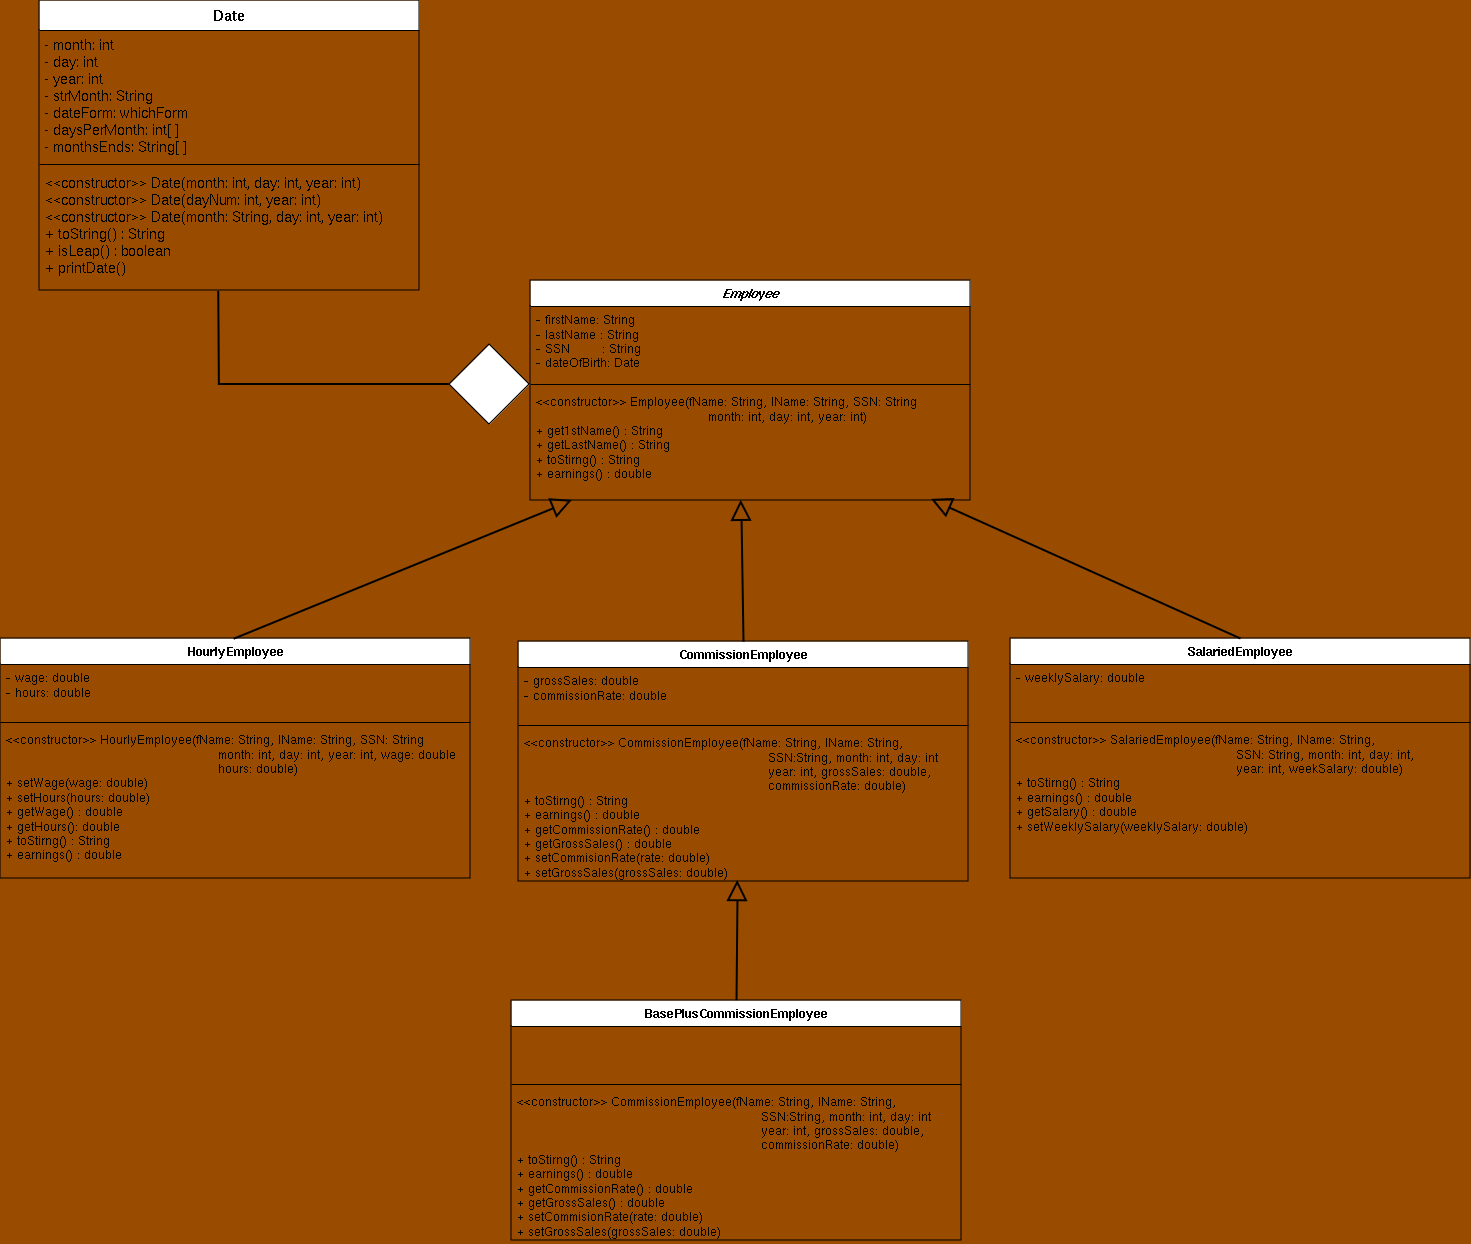

The diagram above was exported from draw.io. Its source (the exported page's mxGraphModel, read from the mxfile embedded in the PNG):
<mxGraphModel dx="1765" dy="596" grid="1" gridSize="10" guides="1" tooltips="1" connect="1" arrows="1" fold="1" page="1" pageScale="1" pageWidth="850" pageHeight="1100" background="#994C00" math="0" shadow="0">
  <root>
    <mxCell id="0" />
    <mxCell id="1" parent="0" />
    <mxCell id="SFU_0y95keGFCMp2x8US-1" value="&lt;i&gt;Employee&lt;/i&gt;" style="swimlane;fontStyle=1;align=center;verticalAlign=top;childLayout=stackLayout;horizontal=1;startSize=26;horizontalStack=0;resizeParent=1;resizeParentMax=0;resizeLast=0;collapsible=1;marginBottom=0;whiteSpace=wrap;html=1;swimlaneFillColor=#994C00;" vertex="1" parent="1">
      <mxGeometry x="-160" y="320" width="440" height="220" as="geometry" />
    </mxCell>
    <mxCell id="SFU_0y95keGFCMp2x8US-2" value="&lt;div&gt;- firstName: String&lt;/div&gt;&lt;div&gt;- lastName : String&lt;/div&gt;&lt;div&gt;- SSN&amp;nbsp;&amp;nbsp;&amp;nbsp;&amp;nbsp;&amp;nbsp;&amp;nbsp;&amp;nbsp; : String&lt;br&gt;&lt;/div&gt;&lt;div&gt;- dateOfBirth: Date&lt;br&gt;&lt;/div&gt;" style="text;strokeColor=none;fillColor=none;align=left;verticalAlign=top;spacingLeft=4;spacingRight=4;overflow=hidden;rotatable=0;points=[[0,0.5],[1,0.5]];portConstraint=eastwest;whiteSpace=wrap;html=1;" vertex="1" parent="SFU_0y95keGFCMp2x8US-1">
      <mxGeometry y="26" width="440" height="74" as="geometry" />
    </mxCell>
    <mxCell id="SFU_0y95keGFCMp2x8US-3" value="" style="line;strokeWidth=1;fillColor=none;align=left;verticalAlign=middle;spacingTop=-1;spacingLeft=3;spacingRight=3;rotatable=0;labelPosition=right;points=[];portConstraint=eastwest;strokeColor=inherit;" vertex="1" parent="SFU_0y95keGFCMp2x8US-1">
      <mxGeometry y="100" width="440" height="8" as="geometry" />
    </mxCell>
    <mxCell id="SFU_0y95keGFCMp2x8US-4" value="&lt;div&gt;&amp;lt;&amp;lt;constructor&amp;gt;&amp;gt; Employee(fName: String, lName: String, SSN: String&amp;nbsp;&amp;nbsp; &lt;span style=&quot;white-space: pre;&quot;&gt;&#09;&lt;/span&gt;&amp;nbsp;&amp;nbsp;&amp;nbsp;&amp;nbsp;&amp;nbsp;&amp;nbsp;&amp;nbsp;&amp;nbsp;&amp;nbsp;&amp;nbsp;&amp;nbsp;&amp;nbsp;&amp;nbsp;&amp;nbsp;&amp;nbsp;&amp;nbsp;&amp;nbsp;&amp;nbsp;&amp;nbsp;&amp;nbsp;&amp;nbsp;&amp;nbsp;&amp;nbsp;&amp;nbsp;&amp;nbsp;&amp;nbsp;&amp;nbsp;&amp;nbsp;&amp;nbsp;&amp;nbsp;&amp;nbsp;&amp;nbsp;&amp;nbsp;&amp;nbsp; month: int, day: int, year: int)&lt;/div&gt;&lt;div&gt;+ get1stName() : String&lt;/div&gt;&lt;div&gt;+ getLastName() : String&lt;/div&gt;&lt;div&gt;+ toStirng() : String&lt;/div&gt;&lt;div&gt;+ earnings() : double&lt;br&gt;&lt;/div&gt;" style="text;strokeColor=none;fillColor=none;align=left;verticalAlign=top;spacingLeft=4;spacingRight=4;overflow=hidden;rotatable=0;points=[[0,0.5],[1,0.5]];portConstraint=eastwest;whiteSpace=wrap;html=1;" vertex="1" parent="SFU_0y95keGFCMp2x8US-1">
      <mxGeometry y="108" width="440" height="112" as="geometry" />
    </mxCell>
    <mxCell id="SFU_0y95keGFCMp2x8US-5" value="Date" style="swimlane;fontStyle=1;align=center;verticalAlign=top;childLayout=stackLayout;horizontal=1;startSize=30;horizontalStack=0;resizeParent=1;resizeLast=0;collapsible=1;marginBottom=0;rounded=0;shadow=0;strokeWidth=1;fontSize=15;gradientColor=none;swimlaneFillColor=#994C00;" vertex="1" parent="1">
      <mxGeometry x="-651" y="40" width="380" height="290" as="geometry">
        <mxRectangle x="230" y="140" width="160" height="26" as="alternateBounds" />
      </mxGeometry>
    </mxCell>
    <mxCell id="SFU_0y95keGFCMp2x8US-6" value="- month: int&#10;- day: int&#10;- year: int&#10;- strMonth: String&#10;- dateForm: whichForm&#10;- daysPerMonth: int[ ]&#10;- monthsEnds: String[ ]&#10;" style="text;align=left;verticalAlign=top;spacingLeft=4;spacingRight=4;overflow=hidden;rotatable=0;points=[[0,0.5],[1,0.5]];portConstraint=eastwest;fontSize=14;" vertex="1" parent="SFU_0y95keGFCMp2x8US-5">
      <mxGeometry y="30" width="380" height="130" as="geometry" />
    </mxCell>
    <mxCell id="SFU_0y95keGFCMp2x8US-7" value="" style="line;html=1;strokeWidth=1;align=left;verticalAlign=middle;spacingTop=-1;spacingLeft=3;spacingRight=3;rotatable=0;labelPosition=right;points=[];portConstraint=eastwest;" vertex="1" parent="SFU_0y95keGFCMp2x8US-5">
      <mxGeometry y="160" width="380" height="8" as="geometry" />
    </mxCell>
    <mxCell id="SFU_0y95keGFCMp2x8US-8" value="&lt;&lt;constructor&gt;&gt; Date(month: int, day: int, year: int)&#10;&lt;&lt;constructor&gt;&gt; Date(dayNum: int, year: int)&#10;&lt;&lt;constructor&gt;&gt; Date(month: String, day: int, year: int)&#10;+ toString() : String&#10;+ isLeap() : boolean&#10;+ printDate()&#10;&#10;" style="text;align=left;verticalAlign=top;spacingLeft=4;spacingRight=4;overflow=hidden;rotatable=0;points=[[0,0.5],[1,0.5]];portConstraint=eastwest;fontSize=14;" vertex="1" parent="SFU_0y95keGFCMp2x8US-5">
      <mxGeometry y="168" width="380" height="122" as="geometry" />
    </mxCell>
    <mxCell id="SFU_0y95keGFCMp2x8US-9" value="" style="rhombus;whiteSpace=wrap;html=1;" vertex="1" parent="1">
      <mxGeometry x="-241" y="384" width="80" height="80" as="geometry" />
    </mxCell>
    <mxCell id="SFU_0y95keGFCMp2x8US-10" value="" style="endArrow=none;html=1;rounded=0;entryX=0;entryY=0.5;entryDx=0;entryDy=0;exitX=0.472;exitY=1.01;exitDx=0;exitDy=0;exitPerimeter=0;strokeWidth=2;" edge="1" parent="1" source="SFU_0y95keGFCMp2x8US-8" target="SFU_0y95keGFCMp2x8US-9">
      <mxGeometry width="50" height="50" relative="1" as="geometry">
        <mxPoint x="-330" y="660" as="sourcePoint" />
        <mxPoint x="-280" y="610" as="targetPoint" />
        <Array as="points">
          <mxPoint x="-471" y="424" />
        </Array>
      </mxGeometry>
    </mxCell>
    <mxCell id="SFU_0y95keGFCMp2x8US-11" value="HourlyEmployee" style="swimlane;fontStyle=1;align=center;verticalAlign=top;childLayout=stackLayout;horizontal=1;startSize=26;horizontalStack=0;resizeParent=1;resizeParentMax=0;resizeLast=0;collapsible=1;marginBottom=0;whiteSpace=wrap;html=1;swimlaneFillColor=#994C00;" vertex="1" parent="1">
      <mxGeometry x="-690" y="678" width="470" height="240" as="geometry" />
    </mxCell>
    <mxCell id="SFU_0y95keGFCMp2x8US-12" value="&lt;div&gt;- wage: double&lt;/div&gt;&lt;div&gt;- hours: double&lt;br&gt;&lt;/div&gt;" style="text;strokeColor=none;fillColor=none;align=left;verticalAlign=top;spacingLeft=4;spacingRight=4;overflow=hidden;rotatable=0;points=[[0,0.5],[1,0.5]];portConstraint=eastwest;whiteSpace=wrap;html=1;" vertex="1" parent="SFU_0y95keGFCMp2x8US-11">
      <mxGeometry y="26" width="470" height="54" as="geometry" />
    </mxCell>
    <mxCell id="SFU_0y95keGFCMp2x8US-13" value="" style="line;strokeWidth=1;fillColor=none;align=left;verticalAlign=middle;spacingTop=-1;spacingLeft=3;spacingRight=3;rotatable=0;labelPosition=right;points=[];portConstraint=eastwest;strokeColor=inherit;" vertex="1" parent="SFU_0y95keGFCMp2x8US-11">
      <mxGeometry y="80" width="470" height="8" as="geometry" />
    </mxCell>
    <mxCell id="SFU_0y95keGFCMp2x8US-14" value="&lt;div&gt;&amp;lt;&amp;lt;constructor&amp;gt;&amp;gt; HourlyEmployee(fName: String, lName: String, SSN: String &lt;span style=&quot;white-space: pre;&quot;&gt;&#09;&lt;/span&gt;&amp;nbsp;&amp;nbsp;&amp;nbsp;&amp;nbsp;&amp;nbsp;&amp;nbsp;&amp;nbsp;&amp;nbsp;&amp;nbsp;&amp;nbsp;&amp;nbsp;&amp;nbsp;&amp;nbsp;&amp;nbsp;&amp;nbsp;&amp;nbsp;&amp;nbsp;&amp;nbsp;&amp;nbsp;&amp;nbsp;&amp;nbsp;&amp;nbsp;&amp;nbsp;&amp;nbsp;&amp;nbsp;&amp;nbsp;&amp;nbsp;&amp;nbsp;&amp;nbsp;&amp;nbsp;&amp;nbsp;&amp;nbsp;&amp;nbsp;&amp;nbsp;&amp;nbsp;&amp;nbsp;&amp;nbsp;&amp;nbsp;&amp;nbsp;&amp;nbsp;&amp;nbsp;&amp;nbsp;&amp;nbsp;&amp;nbsp; month: int, day: int, year: int, wage: double&lt;/div&gt;&lt;div&gt;&lt;span style=&quot;white-space: pre;&quot;&gt;&#09;&lt;/span&gt;&lt;span style=&quot;white-space: pre;&quot;&gt;&#09;&lt;/span&gt;&lt;span style=&quot;white-space: pre;&quot;&gt;&#09;&lt;/span&gt;&lt;span style=&quot;white-space: pre;&quot;&gt;&#09;&lt;/span&gt;&lt;span style=&quot;white-space: pre;&quot;&gt;&#09;&lt;/span&gt;&lt;span style=&quot;white-space: pre;&quot;&gt;&#09;&lt;/span&gt;&amp;nbsp;&amp;nbsp;&amp;nbsp;&amp;nbsp; hours: double)&lt;/div&gt;&lt;div&gt;+ setWage(wage: double)&lt;/div&gt;&lt;div&gt;+ setHours(hours: double)&lt;/div&gt;&lt;div&gt;+ getWage() : double&lt;/div&gt;&lt;div&gt;+ getHours(): double&lt;br&gt;&lt;/div&gt;&lt;div&gt;+ toStirng() : String&lt;/div&gt;&lt;div&gt;+ earnings() : double&lt;/div&gt;&lt;div&gt;&lt;br&gt;&lt;/div&gt;" style="text;strokeColor=none;fillColor=none;align=left;verticalAlign=top;spacingLeft=4;spacingRight=4;overflow=hidden;rotatable=0;points=[[0,0.5],[1,0.5]];portConstraint=eastwest;whiteSpace=wrap;html=1;" vertex="1" parent="SFU_0y95keGFCMp2x8US-11">
      <mxGeometry y="88" width="470" height="152" as="geometry" />
    </mxCell>
    <mxCell id="SFU_0y95keGFCMp2x8US-15" value="CommissionEmployee" style="swimlane;fontStyle=1;align=center;verticalAlign=top;childLayout=stackLayout;horizontal=1;startSize=26;horizontalStack=0;resizeParent=1;resizeParentMax=0;resizeLast=0;collapsible=1;marginBottom=0;whiteSpace=wrap;html=1;swimlaneFillColor=#994C00;" vertex="1" parent="1">
      <mxGeometry x="-172" y="681" width="450" height="240" as="geometry" />
    </mxCell>
    <mxCell id="SFU_0y95keGFCMp2x8US-16" value="&lt;div&gt;- grossSales: double&lt;/div&gt;&lt;div&gt;- commissionRate: double&lt;/div&gt;&lt;div&gt;&lt;br&gt;&lt;/div&gt;" style="text;strokeColor=none;fillColor=none;align=left;verticalAlign=top;spacingLeft=4;spacingRight=4;overflow=hidden;rotatable=0;points=[[0,0.5],[1,0.5]];portConstraint=eastwest;whiteSpace=wrap;html=1;" vertex="1" parent="SFU_0y95keGFCMp2x8US-15">
      <mxGeometry y="26" width="450" height="54" as="geometry" />
    </mxCell>
    <mxCell id="SFU_0y95keGFCMp2x8US-17" value="" style="line;strokeWidth=1;fillColor=none;align=left;verticalAlign=middle;spacingTop=-1;spacingLeft=3;spacingRight=3;rotatable=0;labelPosition=right;points=[];portConstraint=eastwest;strokeColor=inherit;" vertex="1" parent="SFU_0y95keGFCMp2x8US-15">
      <mxGeometry y="80" width="450" height="8" as="geometry" />
    </mxCell>
    <mxCell id="SFU_0y95keGFCMp2x8US-18" value="&lt;div&gt;&amp;lt;&amp;lt;constructor&amp;gt;&amp;gt; CommissionEmployee(fName: String, lName: String, &lt;span style=&quot;white-space: pre;&quot;&gt;&#09;&lt;/span&gt;&lt;span style=&quot;white-space: pre;&quot;&gt;&#09;&lt;/span&gt;&lt;span style=&quot;white-space: pre;&quot;&gt;&#09;&lt;/span&gt;&lt;span style=&quot;white-space: pre;&quot;&gt;&#09;&lt;/span&gt;&lt;span style=&quot;white-space: pre;&quot;&gt;&#09;&lt;/span&gt;&lt;span style=&quot;white-space: pre;&quot;&gt;&#09;&lt;/span&gt;&lt;span style=&quot;white-space: pre;&quot;&gt;&#09;&lt;/span&gt;&amp;nbsp;&amp;nbsp;&amp;nbsp;&amp;nbsp; SSN:String, month: int, day:  int&lt;/div&gt;&lt;div&gt;&lt;span style=&quot;white-space: pre;&quot;&gt;&#09;&lt;/span&gt;&lt;span style=&quot;white-space: pre;&quot;&gt;&#09;&lt;/span&gt;&lt;span style=&quot;white-space: pre;&quot;&gt;&#09;&lt;/span&gt;&lt;span style=&quot;white-space: pre;&quot;&gt;&#09;&lt;/span&gt;&lt;span style=&quot;white-space: pre;&quot;&gt;&#09;&lt;/span&gt;&lt;span style=&quot;white-space: pre;&quot;&gt;&#09;&lt;/span&gt;&lt;span style=&quot;white-space: pre;&quot;&gt;&#09;&lt;/span&gt;&amp;nbsp;&amp;nbsp;&amp;nbsp;&amp;nbsp; year: int, grossSales: double,&lt;/div&gt;&lt;div&gt;&lt;span style=&quot;white-space: pre;&quot;&gt;&#09;&lt;/span&gt;&lt;span style=&quot;white-space: pre;&quot;&gt;&#09;&lt;/span&gt;&lt;span style=&quot;white-space: pre;&quot;&gt;&#09;&lt;/span&gt;&lt;span style=&quot;white-space: pre;&quot;&gt;&#09;&lt;/span&gt;&lt;span style=&quot;white-space: pre;&quot;&gt;&#09;&lt;/span&gt;&lt;span style=&quot;white-space: pre;&quot;&gt;&#09;&lt;/span&gt;&lt;span style=&quot;white-space: pre;&quot;&gt;&#09;&lt;/span&gt;&amp;nbsp;&amp;nbsp;&amp;nbsp;&amp;nbsp; commissionRate: double)&lt;/div&gt;&lt;div&gt;+ toStirng() : String&lt;/div&gt;&lt;div&gt;+ earnings() : double&lt;/div&gt;&lt;div&gt;+ getCommissionRate() : double&lt;/div&gt;&lt;div&gt;+ getGrossSales() : double&lt;/div&gt;&lt;div&gt;+ setCommisionRate(rate: double)&lt;/div&gt;&lt;div&gt;+ setGrossSales(grossSales: double)&lt;br&gt;&lt;/div&gt;" style="text;strokeColor=none;fillColor=none;align=left;verticalAlign=top;spacingLeft=4;spacingRight=4;overflow=hidden;rotatable=0;points=[[0,0.5],[1,0.5]];portConstraint=eastwest;whiteSpace=wrap;html=1;" vertex="1" parent="SFU_0y95keGFCMp2x8US-15">
      <mxGeometry y="88" width="450" height="152" as="geometry" />
    </mxCell>
    <mxCell id="SFU_0y95keGFCMp2x8US-19" value="SalariedEmployee" style="swimlane;fontStyle=1;align=center;verticalAlign=top;childLayout=stackLayout;horizontal=1;startSize=26;horizontalStack=0;resizeParent=1;resizeParentMax=0;resizeLast=0;collapsible=1;marginBottom=0;whiteSpace=wrap;html=1;swimlaneFillColor=#994C00;" vertex="1" parent="1">
      <mxGeometry x="320" y="678" width="460" height="240" as="geometry" />
    </mxCell>
    <mxCell id="SFU_0y95keGFCMp2x8US-20" value="- weeklySalary: double" style="text;strokeColor=none;fillColor=none;align=left;verticalAlign=top;spacingLeft=4;spacingRight=4;overflow=hidden;rotatable=0;points=[[0,0.5],[1,0.5]];portConstraint=eastwest;whiteSpace=wrap;html=1;" vertex="1" parent="SFU_0y95keGFCMp2x8US-19">
      <mxGeometry y="26" width="460" height="54" as="geometry" />
    </mxCell>
    <mxCell id="SFU_0y95keGFCMp2x8US-21" value="" style="line;strokeWidth=1;fillColor=none;align=left;verticalAlign=middle;spacingTop=-1;spacingLeft=3;spacingRight=3;rotatable=0;labelPosition=right;points=[];portConstraint=eastwest;strokeColor=inherit;" vertex="1" parent="SFU_0y95keGFCMp2x8US-19">
      <mxGeometry y="80" width="460" height="8" as="geometry" />
    </mxCell>
    <mxCell id="SFU_0y95keGFCMp2x8US-22" value="&lt;div&gt;&amp;lt;&amp;lt;constructor&amp;gt;&amp;gt; SalariedEmployee(fName: String, lName: String,&lt;/div&gt;&lt;div&gt;&amp;nbsp;&amp;nbsp;&amp;nbsp;&amp;nbsp;&amp;nbsp;&amp;nbsp;&amp;nbsp;&amp;nbsp;&amp;nbsp;&amp;nbsp;&amp;nbsp;&amp;nbsp;&amp;nbsp;&amp;nbsp;&amp;nbsp;&amp;nbsp;&amp;nbsp;&amp;nbsp;&amp;nbsp;&amp;nbsp;&amp;nbsp;&amp;nbsp;&amp;nbsp;&amp;nbsp;&amp;nbsp;&amp;nbsp;&amp;nbsp;&amp;nbsp;&amp;nbsp;&amp;nbsp;&amp;nbsp;&amp;nbsp;&amp;nbsp;&amp;nbsp;&amp;nbsp;&amp;nbsp;&amp;nbsp;&amp;nbsp;&amp;nbsp;&amp;nbsp;&amp;nbsp;&amp;nbsp;&amp;nbsp;&amp;nbsp;&amp;nbsp;&amp;nbsp;&amp;nbsp;&amp;nbsp;&amp;nbsp;&amp;nbsp;&amp;nbsp;&amp;nbsp;&amp;nbsp;&amp;nbsp; SSN: String, month: int, day: int,&lt;/div&gt;&lt;div&gt;&amp;nbsp; &amp;nbsp; &amp;nbsp; &amp;nbsp; &amp;nbsp; &amp;nbsp; &amp;nbsp; &amp;nbsp; &amp;nbsp; &amp;nbsp; &amp;nbsp; &amp;nbsp; &amp;nbsp; &amp;nbsp; &amp;nbsp; &amp;nbsp; &amp;nbsp; &amp;nbsp; &amp;nbsp; &amp;nbsp; &amp;nbsp; &amp;nbsp; &amp;nbsp; &amp;nbsp; &amp;nbsp; &amp;nbsp; &amp;nbsp;&amp;nbsp; year: int, weekSalary: double)&lt;/div&gt;&lt;div&gt;+ toStirng() : String&lt;/div&gt;&lt;div&gt;+ earnings() : double&lt;/div&gt;&lt;div&gt;+ getSalary() : double&lt;/div&gt;&lt;div&gt;+ setWeeklySalary(weeklySalary: double)&lt;br&gt;&lt;/div&gt;" style="text;strokeColor=none;fillColor=none;align=left;verticalAlign=top;spacingLeft=4;spacingRight=4;overflow=hidden;rotatable=0;points=[[0,0.5],[1,0.5]];portConstraint=eastwest;whiteSpace=wrap;html=1;" vertex="1" parent="SFU_0y95keGFCMp2x8US-19">
      <mxGeometry y="88" width="460" height="152" as="geometry" />
    </mxCell>
    <mxCell id="SFU_0y95keGFCMp2x8US-28" value="" style="endArrow=block;endSize=16;endFill=0;html=1;rounded=0;strokeWidth=2;entryX=0.487;entryY=0.993;entryDx=0;entryDy=0;entryPerimeter=0;exitX=0.5;exitY=0;exitDx=0;exitDy=0;" edge="1" parent="1" source="SFU_0y95keGFCMp2x8US-33" target="SFU_0y95keGFCMp2x8US-18">
      <mxGeometry width="160" relative="1" as="geometry">
        <mxPoint x="-110" y="1050" as="sourcePoint" />
        <mxPoint x="50" y="1050" as="targetPoint" />
      </mxGeometry>
    </mxCell>
    <mxCell id="SFU_0y95keGFCMp2x8US-30" value="" style="endArrow=block;endSize=16;endFill=0;html=1;rounded=0;strokeWidth=2;entryX=0.479;entryY=0.999;entryDx=0;entryDy=0;entryPerimeter=0;exitX=0.5;exitY=0;exitDx=0;exitDy=0;" edge="1" parent="1" source="SFU_0y95keGFCMp2x8US-15" target="SFU_0y95keGFCMp2x8US-4">
      <mxGeometry width="160" relative="1" as="geometry">
        <mxPoint x="-90" y="1070" as="sourcePoint" />
        <mxPoint x="70" y="1070" as="targetPoint" />
      </mxGeometry>
    </mxCell>
    <mxCell id="SFU_0y95keGFCMp2x8US-31" value="" style="endArrow=block;endSize=16;endFill=0;html=1;rounded=0;strokeWidth=2;exitX=0.5;exitY=0;exitDx=0;exitDy=0;entryX=0.911;entryY=0.991;entryDx=0;entryDy=0;entryPerimeter=0;" edge="1" parent="1" source="SFU_0y95keGFCMp2x8US-19" target="SFU_0y95keGFCMp2x8US-4">
      <mxGeometry width="160" relative="1" as="geometry">
        <mxPoint x="120" y="580" as="sourcePoint" />
        <mxPoint x="280" y="580" as="targetPoint" />
      </mxGeometry>
    </mxCell>
    <mxCell id="SFU_0y95keGFCMp2x8US-32" value="" style="endArrow=block;endSize=16;endFill=0;html=1;rounded=0;strokeWidth=2;exitX=0.496;exitY=0.001;exitDx=0;exitDy=0;entryX=0.095;entryY=1;entryDx=0;entryDy=0;entryPerimeter=0;exitPerimeter=0;" edge="1" parent="1" source="SFU_0y95keGFCMp2x8US-11" target="SFU_0y95keGFCMp2x8US-4">
      <mxGeometry width="160" relative="1" as="geometry">
        <mxPoint x="-250" y="560" as="sourcePoint" />
        <mxPoint x="-90" y="560" as="targetPoint" />
      </mxGeometry>
    </mxCell>
    <mxCell id="SFU_0y95keGFCMp2x8US-33" value="BasePlusCommissionEmployee" style="swimlane;fontStyle=1;align=center;verticalAlign=top;childLayout=stackLayout;horizontal=1;startSize=26;horizontalStack=0;resizeParent=1;resizeParentMax=0;resizeLast=0;collapsible=1;marginBottom=0;whiteSpace=wrap;html=1;swimlaneFillColor=#994C00;" vertex="1" parent="1">
      <mxGeometry x="-179" y="1040" width="450" height="240" as="geometry" />
    </mxCell>
    <mxCell id="SFU_0y95keGFCMp2x8US-34" value="&amp;nbsp;" style="text;strokeColor=none;fillColor=none;align=left;verticalAlign=top;spacingLeft=4;spacingRight=4;overflow=hidden;rotatable=0;points=[[0,0.5],[1,0.5]];portConstraint=eastwest;whiteSpace=wrap;html=1;" vertex="1" parent="SFU_0y95keGFCMp2x8US-33">
      <mxGeometry y="26" width="450" height="54" as="geometry" />
    </mxCell>
    <mxCell id="SFU_0y95keGFCMp2x8US-35" value="" style="line;strokeWidth=1;fillColor=none;align=left;verticalAlign=middle;spacingTop=-1;spacingLeft=3;spacingRight=3;rotatable=0;labelPosition=right;points=[];portConstraint=eastwest;strokeColor=inherit;" vertex="1" parent="SFU_0y95keGFCMp2x8US-33">
      <mxGeometry y="80" width="450" height="8" as="geometry" />
    </mxCell>
    <mxCell id="SFU_0y95keGFCMp2x8US-36" value="&lt;div&gt;&amp;lt;&amp;lt;constructor&amp;gt;&amp;gt; CommissionEmployee(fName: String, lName: String, &lt;span style=&quot;white-space: pre;&quot;&gt;&#09;&lt;/span&gt;&lt;span style=&quot;white-space: pre;&quot;&gt;&#09;&lt;/span&gt;&lt;span style=&quot;white-space: pre;&quot;&gt;&#09;&lt;/span&gt;&lt;span style=&quot;white-space: pre;&quot;&gt;&#09;&lt;/span&gt;&lt;span style=&quot;white-space: pre;&quot;&gt;&#09;&lt;/span&gt;&lt;span style=&quot;white-space: pre;&quot;&gt;&#09;&lt;/span&gt;&lt;span style=&quot;white-space: pre;&quot;&gt;&#09;&lt;/span&gt;&amp;nbsp;&amp;nbsp;&amp;nbsp;&amp;nbsp; SSN:String, month: int, day:  int&lt;/div&gt;&lt;div&gt;&lt;span style=&quot;white-space: pre;&quot;&gt;&#09;&lt;/span&gt;&lt;span style=&quot;white-space: pre;&quot;&gt;&#09;&lt;/span&gt;&lt;span style=&quot;white-space: pre;&quot;&gt;&#09;&lt;/span&gt;&lt;span style=&quot;white-space: pre;&quot;&gt;&#09;&lt;/span&gt;&lt;span style=&quot;white-space: pre;&quot;&gt;&#09;&lt;/span&gt;&lt;span style=&quot;white-space: pre;&quot;&gt;&#09;&lt;/span&gt;&lt;span style=&quot;white-space: pre;&quot;&gt;&#09;&lt;/span&gt;&amp;nbsp;&amp;nbsp;&amp;nbsp;&amp;nbsp; year: int, grossSales: double,&lt;/div&gt;&lt;div&gt;&lt;span style=&quot;white-space: pre;&quot;&gt;&#09;&lt;/span&gt;&lt;span style=&quot;white-space: pre;&quot;&gt;&#09;&lt;/span&gt;&lt;span style=&quot;white-space: pre;&quot;&gt;&#09;&lt;/span&gt;&lt;span style=&quot;white-space: pre;&quot;&gt;&#09;&lt;/span&gt;&lt;span style=&quot;white-space: pre;&quot;&gt;&#09;&lt;/span&gt;&lt;span style=&quot;white-space: pre;&quot;&gt;&#09;&lt;/span&gt;&lt;span style=&quot;white-space: pre;&quot;&gt;&#09;&lt;/span&gt;&amp;nbsp;&amp;nbsp;&amp;nbsp;&amp;nbsp; commissionRate: double)&lt;/div&gt;&lt;div&gt;+ toStirng() : String&lt;/div&gt;&lt;div&gt;+ earnings() : double&lt;/div&gt;&lt;div&gt;+ getCommissionRate() : double&lt;/div&gt;&lt;div&gt;+ getGrossSales() : double&lt;/div&gt;&lt;div&gt;+ setCommisionRate(rate: double)&lt;/div&gt;&lt;div&gt;+ setGrossSales(grossSales: double)&lt;br&gt;&lt;/div&gt;" style="text;strokeColor=none;fillColor=none;align=left;verticalAlign=top;spacingLeft=4;spacingRight=4;overflow=hidden;rotatable=0;points=[[0,0.5],[1,0.5]];portConstraint=eastwest;whiteSpace=wrap;html=1;" vertex="1" parent="SFU_0y95keGFCMp2x8US-33">
      <mxGeometry y="88" width="450" height="152" as="geometry" />
    </mxCell>
  </root>
</mxGraphModel>